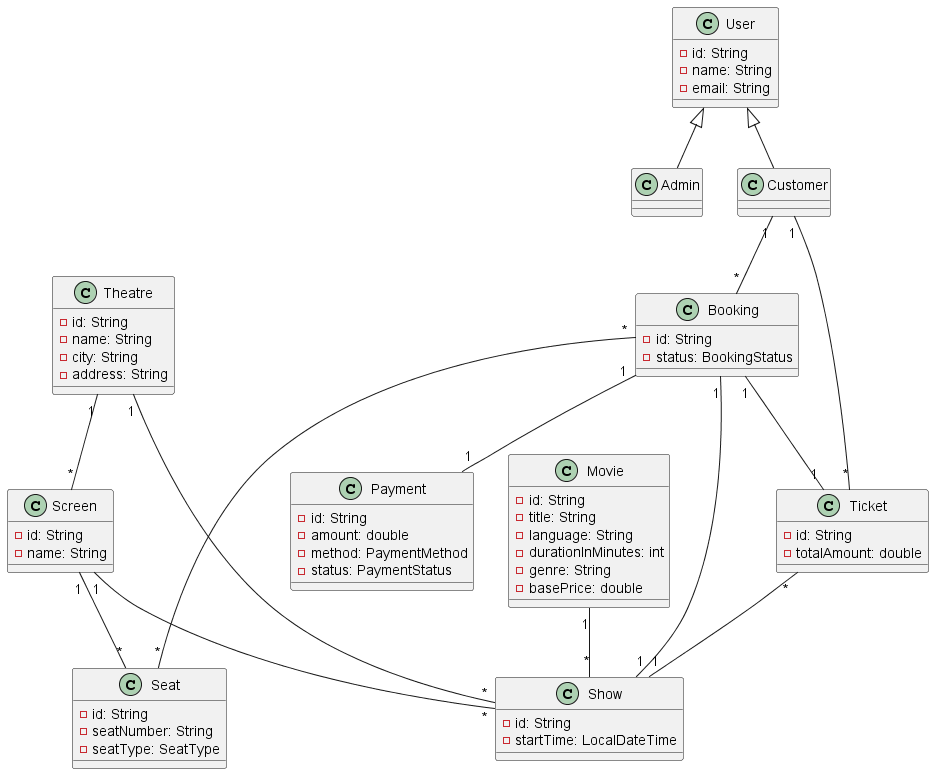

The diagram above was rendered by PlantUML. Its source (embedded in the PNG):
@startuml

class User {
  -id: String
  -name: String
  -email: String
}
class Admin
class Customer
User <|-- Admin
User <|-- Customer

class Movie {
  -id: String
  -title: String
  -language: String
  -durationInMinutes: int
  -genre: String
  -basePrice: double
}

class Theatre {
  -id: String
  -name: String
  -city: String
  -address: String
}

class Screen {
  -id: String
  -name: String
}

class Seat {
  -id: String
  -seatNumber: String
  -seatType: SeatType
}

class Show {
  -id: String
  -startTime: LocalDateTime
}

class Booking {
  -id: String
  -status: BookingStatus
}

class Ticket {
  -id: String
  -totalAmount: double
}

class Payment {
  -id: String
  -amount: double
  -method: PaymentMethod
  -status: PaymentStatus
}

Theatre "1" -- "*" Screen
Screen "1" -- "*" Seat
Movie "1" -- "*" Show
Theatre "1" -- "*" Show
Screen "1" -- "*" Show
Customer "1" -- "*" Booking
Booking "1" -- "1" Show
Booking "1" -- "1" Payment
Booking "1" -- "1" Ticket
Booking "*" -- "*" Seat
Ticket "*" -- "1" Show
Ticket "*" -- "1" Customer

@enduml